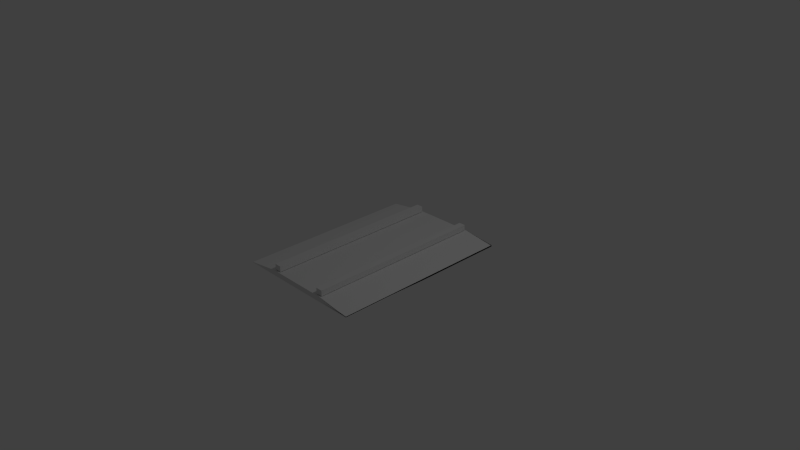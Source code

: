 # Source: Moat.blend  (saved by Blender 2.75.0; exported with 4.5.12 LTS)
import bpy
from mathutils import Matrix  # noqa: F401  (used for matrix-valued properties, if any)

bpy.ops.wm.read_factory_settings(use_empty=True)
scene = bpy.context.scene
scene.name = 'Scene'

# ---- collections
col_collection_1 = bpy.data.collections.new('Collection 1'); scene.collection.children.link(col_collection_1)

# ---- materials (node trees are filled in below, after node groups)
mat_material = bpy.data.materials.new('Material')
mat_material.alpha_threshold = 0.0
mat_material.use_transparent_shadow = False
mat_material.roughness = 0.5
mat_material.line_color = (0.0, 0.0, 0.0, 1.0)
mat_material_001 = bpy.data.materials.new('Material.001')
mat_material_001.alpha_threshold = 0.0
mat_material_001.use_transparent_shadow = False
mat_material_001.roughness = 0.5
mat_material_001.line_color = (0.0, 0.0, 0.0, 1.0)

# ---- material node trees

# ---- world
world_world = bpy.data.worlds.new('World'); scene.world = world_world
world_world.color = (0.05088, 0.05088, 0.05088)
world_world.use_sun_shadow = False
world_world.sun_shadow_jitter_overblur = 0.0
world_world.cycles.sampling_method = 'MANUAL'
world_world.cycles.sample_map_resolution = 256

# ---- cameras
cam_camera = bpy.data.cameras.new('Camera')
cam_camera.clip_end = 100.0
cam_camera.lens = 35.0
cam_camera.sensor_width = 32.0
cam_camera.sensor_height = 18.0
cam_camera.ortho_scale = 7.314
cam_camera.dof.focus_distance = 0.0
cam_camera.dof.aperture_fstop = 128.0

# ---- lights
light_lamp = bpy.data.lights.new('Lamp', 'POINT')
light_lamp.transmission_factor = 0.0
light_lamp.cutoff_distance = 30.0
light_lamp.energy = 100.0
light_lamp.shadow_buffer_clip_start = 1.001
light_lamp.shadow_soft_size = 0.1
light_lamp.shadow_maximum_resolution = 0.006
light_lamp.use_absolute_resolution = True
light_lamp.cycles.use_multiple_importance_sampling = False

# ---- meshes
me_cube = bpy.data.meshes.new('Cube')
me_cube.from_pydata([(1.0, 1.0, -1.0), (1.0, -1.0, -1.0), (-1.0, -1.0, -1.0), (-1.0, 1.0, -1.0), (1.0, 1.0, 1.0), (1.0, -1.0, 1.0), (-1.0, -1.0, 1.0), (-1.0, 1.0, 1.0)], [], [(0, 1, 2, 3), (4, 7, 6, 5), (0, 4, 5, 1), (1, 5, 6, 2), (2, 6, 7, 3), (4, 0, 3, 7)])
me_cube.materials.append(mat_material)
me_cube.use_remesh_preserve_volume = False
me_cube.use_remesh_preserve_attributes = False
me_cube.use_mirror_vertex_groups = False
me_cube.update()
me_cube_001 = bpy.data.meshes.new('Cube.001')
me_cube_001.from_pydata([(-1.0, -1.0, 0.7729), (-1.0, -1.0, 1.0), (-1.0, 1.0, 0.7729), (-1.0, 1.0, 1.0), (1.0, -1.0, 0.8458), (1.0, -1.0, 1.0), (1.0, 1.0, 0.8458), (1.0, 1.0, 1.0), (-1.0, -1.0, 1.065), (-1.0, 0.0, 1.0), (-1.0, 1.0, 0.7348), (-1.0, 0.0, 0.7729), (0.0, 1.0, 1.0), (1.0, 1.0, 0.8608), (0.0, 1.0, -1.0), (1.0, 0.0, 1.0), (1.0, -1.0, 0.8608), (1.0, 0.0, 0.8458), (0.0, -1.0, 1.0), (0.0, -1.0, -1.0), (0.0, 0.0, 1.0), (0.0, 0.0, -1.0), (0.0, -1.0, 0.0), (1.0, 0.0, 0.8608), (0.0, 1.0, 0.0), (-1.0, 0.0, 1.065), (-1.0, -1.0, 0.5), (-1.0, 0.5, 1.0), (-1.0, 1.0, 0.5652), (-1.0, -0.5, 0.7729), (0.5, 1.0, 1.0), (1.0, 1.0, 0.8593), (-0.5, 1.0, -1.0), (1.0, -0.5, 1.0), (1.0, -1.0, 0.8593), (1.0, 0.5, 0.8458), (-0.5, -1.0, 1.0), (0.5, -1.0, -1.0), (-1.0, -1.0, 0.5652), (-1.0, -0.5, 1.0), (-1.0, 1.0, 0.5), (-1.0, 0.5, 0.7729), (-0.5, 1.0, 1.0), (1.0, 1.0, 0.9), (0.5, 1.0, -1.0), (1.0, 0.5, 1.0), (1.0, -1.0, 0.9), (1.0, -0.5, 0.8458), (0.5, -1.0, 1.0), (-0.5, -1.0, -1.0), (-0.5, 0.0, 1.0), (0.5, 0.0, 1.0), (0.0, -0.5, 1.0), (0.0, 0.5, 1.0), (0.5, 0.0, -1.0), (-0.5, 0.0, -1.0), (0.0, -0.5, -1.0), (0.0, 0.5, -1.0), (0.0, -1.0, -0.5), (0.0, -1.0, 0.5), (0.5, -1.0, 0.0), (-0.5, -1.0, 0.0), (1.0, 0.0, 0.8593), (1.0, 0.0, 0.9), (1.0, 0.5, 0.8608), (1.0, -0.5, 0.8608), (0.0, 1.0, -0.5), (0.0, 1.0, 0.5), (-0.5, 1.0, 0.0), (0.5, 1.0, 0.0), (-1.0, 0.0, 0.5652), (-1.0, 0.0, 0.5), (-1.0, -0.5, 1.065), (-1.0, 0.5, 0.7348), (-1.0, 0.5, 0.5), (-1.0, -0.5, 0.5), (-1.0, -0.5, 0.5652), (0.5, 1.0, 0.5), (-0.5, 1.0, 0.5), (-0.5, 1.0, -0.5), (1.0, -0.5, 0.9), (1.0, 0.5, 0.9), (1.0, 0.5, 0.8593), (-0.5, -1.0, 0.5), (0.5, -1.0, 0.5), (0.5, -1.0, -0.5), (-0.5, 0.5, -1.0), (-0.5, -0.5, -1.0), (0.5, -0.5, -1.0), (0.5, 0.5, 1.0), (0.5, -0.5, 1.0), (-0.5, -0.5, 1.0), (-0.5, 0.5, 1.0), (0.5, 0.5, -1.0), (-0.5, -1.0, -0.5), (1.0, -0.5, 0.8593), (0.5, 1.0, -0.5), (-1.0, 0.5, 0.5652)], [], [(97, 28, 2, 41), (96, 31, 6, 44), (95, 34, 4, 47), (94, 38, 0, 49), (93, 44, 6, 35), (92, 42, 3, 27), (91, 50, 9, 39), (90, 51, 20, 52), (89, 30, 12, 53), (88, 54, 17, 47), (87, 55, 21, 56), (86, 32, 14, 57), (85, 58, 19, 37), (84, 59, 22, 60), (83, 26, 8, 61), (82, 62, 17, 35), (81, 63, 23, 64), (80, 46, 16, 65), (79, 66, 14, 32), (78, 67, 24, 68), (77, 43, 13, 69), (76, 70, 11, 29), (75, 71, 25, 72), (74, 40, 10, 73), (71, 74, 73, 25), (9, 27, 74, 71), (27, 3, 40, 74), (26, 75, 72, 8), (1, 39, 75, 26), (39, 9, 71, 75), (38, 76, 29, 0), (8, 72, 76, 38), (72, 25, 70, 76), (67, 77, 69, 24), (12, 30, 77, 67), (30, 7, 43, 77), (40, 78, 68, 10), (3, 42, 78, 40), (42, 12, 67, 78), (28, 79, 32, 2), (10, 68, 79, 28), (68, 24, 66, 79), (63, 80, 65, 23), (15, 33, 80, 63), (33, 5, 46, 80), (43, 81, 64, 13), (7, 45, 81, 43), (45, 15, 63, 81), (31, 82, 35, 6), (13, 64, 82, 31), (64, 23, 62, 82), (59, 83, 61, 22), (18, 36, 83, 59), (36, 1, 26, 83), (46, 84, 60, 16), (5, 48, 84, 46), (48, 18, 59, 84), (34, 85, 37, 4), (16, 60, 85, 34), (60, 22, 58, 85), (55, 86, 57, 21), (11, 41, 86, 55), (41, 2, 32, 86), (49, 87, 56, 19), (0, 29, 87, 49), (29, 11, 55, 87), (37, 88, 47, 4), (19, 56, 88, 37), (56, 21, 54, 88), (51, 89, 53, 20), (15, 45, 89, 51), (45, 7, 30, 89), (48, 90, 52, 18), (5, 33, 90, 48), (33, 15, 51, 90), (36, 91, 39, 1), (18, 52, 91, 36), (52, 20, 50, 91), (50, 92, 27, 9), (20, 53, 92, 50), (53, 12, 42, 92), (54, 93, 35, 17), (21, 57, 93, 54), (57, 14, 44, 93), (58, 94, 49, 19), (22, 61, 94, 58), (61, 8, 38, 94), (62, 95, 47, 17), (23, 65, 95, 62), (65, 16, 34, 95), (66, 96, 44, 14), (24, 69, 96, 66), (69, 13, 31, 96), (70, 97, 41, 11), (25, 73, 97, 70), (73, 10, 28, 97)])
me_cube_001.use_remesh_preserve_volume = False
me_cube_001.use_remesh_preserve_attributes = False
me_cube_001.use_mirror_vertex_groups = False
me_cube_001.update()
me_cube_002 = bpy.data.meshes.new('Cube.002')
me_cube_002.from_pydata([(1.0, 1.0, -1.0), (1.0, -1.0, -1.0), (-1.0, -1.0, -1.0), (-1.0, 1.0, -1.0), (1.0, 1.0, 1.0), (1.0, -1.0, 1.0), (-1.0, -1.0, 1.0), (-1.0, 1.0, 1.0)], [], [(0, 1, 2, 3), (4, 7, 6, 5), (0, 4, 5, 1), (1, 5, 6, 2), (2, 6, 7, 3), (4, 0, 3, 7)])
me_cube_002.materials.append(mat_material_001)
me_cube_002.use_remesh_preserve_volume = False
me_cube_002.use_remesh_preserve_attributes = False
me_cube_002.use_mirror_vertex_groups = False
me_cube_002.update()

# ---- objects
ob_cube = bpy.data.objects.new('Cube', me_cube)
ob_lamp = bpy.data.objects.new('Lamp', light_lamp)
ob_camera = bpy.data.objects.new('Camera', cam_camera)
ob_cube_001 = bpy.data.objects.new('Cube.001', me_cube_001)
ob_cube_002 = bpy.data.objects.new('Cube.002', me_cube_002)

# ---- transforms, parenting, visibility, modifiers, constraints
ob_cube.location = (0.4108, 0.0, 0.116)
ob_cube.scale = (0.04666, 1.217, 0.0381)
ob_cube.lock_rotations_4d = False
ob_cube.empty_display_type = 'ARROWS'
ob_cube.lineart.crease_threshold = 0.0
ob_lamp.location = (4.076, 1.005, 5.904)
ob_lamp.rotation_euler = (0.6503, 0.05522, 1.866)
ob_lamp.lock_rotations_4d = False
ob_lamp.empty_display_type = 'ARROWS'
ob_lamp.color = (0.0, 0.0, 0.0, 0.0)
ob_lamp.lineart.crease_threshold = 0.0
ob_camera.location = (7.481, -6.508, 5.344)
ob_camera.rotation_euler = (1.109, 0.01082, 0.8149)
ob_camera.lock_rotations_4d = False
ob_camera.empty_display_type = 'ARROWS'
ob_camera.color = (0.0, 0.0, 0.0, 0.0)
ob_camera.display_type = 'WIRE'
ob_camera.lineart.crease_threshold = 0.0
ob_cube_001.location = (0.004711, 0.0, 0.03539)
ob_cube_001.scale = (-0.913, -1.238, -0.03554)
ob_cube_001.lineart.crease_threshold = 0.0
ob_cube_002.location = (-0.393, 0.0, 0.116)
ob_cube_002.scale = (0.04666, 1.217, 0.0381)
ob_cube_002.lock_rotations_4d = False
ob_cube_002.empty_display_type = 'ARROWS'
ob_cube_002.lineart.crease_threshold = 0.0

# ---- collection membership
col_collection_1.objects.link(ob_cube)
col_collection_1.objects.link(ob_lamp)
col_collection_1.objects.link(ob_camera)
col_collection_1.objects.link(ob_cube_001)
col_collection_1.objects.link(ob_cube_002)

# ---- scene / render settings (as saved in the file)
scene.camera = ob_camera
scene.frame_start = 1; scene.frame_end = 250; scene.frame_set(1)
scene.render.engine = 'BLENDER_EEVEE_NEXT'
scene.render.resolution_percentage = 50
scene.render.dither_intensity = 0.0
scene.cycles.use_denoising = False
scene.cycles.samples = 10
scene.cycles.sampling_pattern = 'TABULATED_SOBOL'
scene.cycles.light_sampling_threshold = 0.0
scene.cycles.use_adaptive_sampling = False
scene.cycles.use_light_tree = False
scene.cycles.blur_glossy = 0.0
scene.cycles.pixel_filter_type = 'GAUSSIAN'
scene.cycles.sample_clamp_indirect = 0.0
scene.view_settings.view_transform = 'Standard'
bpy.context.view_layer.update()

